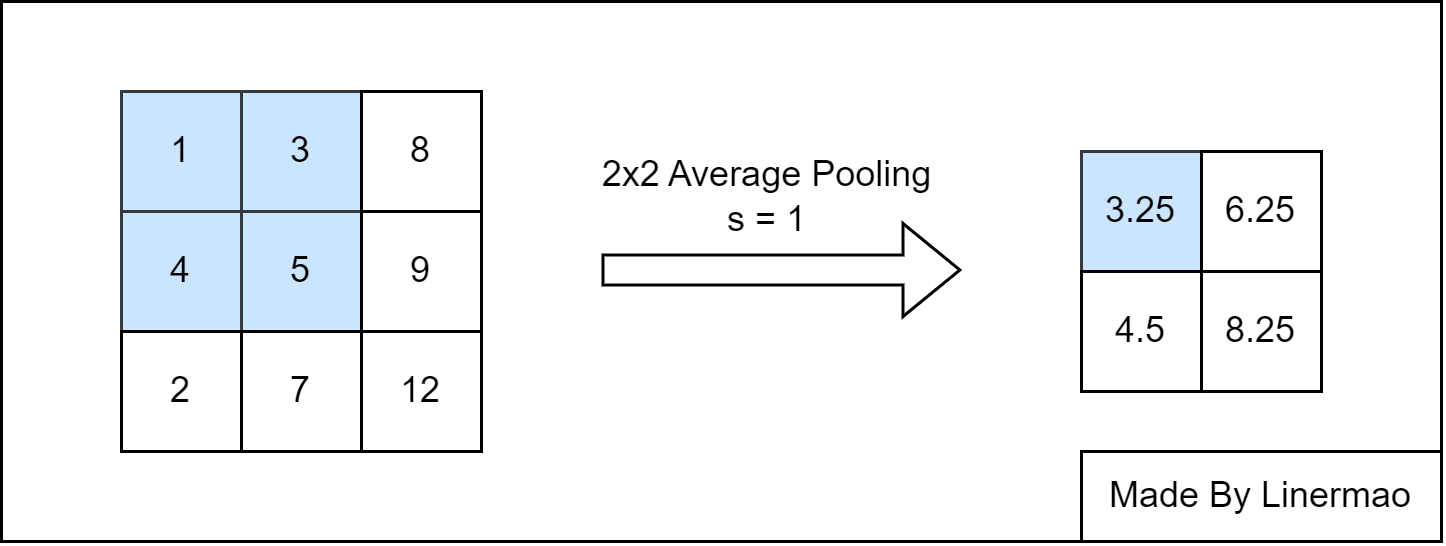

The diagram above was exported from draw.io. Its source (the exported page's mxGraphModel, read from the mxfile embedded in the PNG):
<mxGraphModel dx="875" dy="558" grid="1" gridSize="10" guides="1" tooltips="1" connect="1" arrows="1" fold="1" page="1" pageScale="1" pageWidth="827" pageHeight="1169" math="0" shadow="0">
  <root>
    <mxCell id="0" />
    <mxCell id="1" parent="0" />
    <mxCell id="Qn8YMADYuEC4774DYiES-294" value="" style="rounded=0;whiteSpace=wrap;html=1;" parent="1" vertex="1">
      <mxGeometry x="120" y="350" width="480" height="180" as="geometry" />
    </mxCell>
    <mxCell id="Qn8YMADYuEC4774DYiES-274" value="" style="shape=flexArrow;endArrow=classic;html=1;rounded=0;" parent="1" edge="1">
      <mxGeometry width="50" height="50" relative="1" as="geometry">
        <mxPoint x="320" y="439.5" as="sourcePoint" />
        <mxPoint x="440" y="439.5" as="targetPoint" />
      </mxGeometry>
    </mxCell>
    <mxCell id="Qn8YMADYuEC4774DYiES-275" value="2x2 Average Pooling&lt;br&gt;s = 1" style="text;html=1;align=center;verticalAlign=middle;resizable=0;points=[];autosize=1;strokeColor=none;fillColor=none;" parent="1" vertex="1">
      <mxGeometry x="310" y="395" width="130" height="40" as="geometry" />
    </mxCell>
    <mxCell id="Qn8YMADYuEC4774DYiES-293" value="" style="group" parent="1" vertex="1" connectable="0">
      <mxGeometry x="480" y="400" width="80" height="80" as="geometry" />
    </mxCell>
    <mxCell id="Qn8YMADYuEC4774DYiES-277" value="3.25" style="whiteSpace=wrap;html=1;aspect=fixed;fillColor=#cce5ff;strokeColor=#36393d;" parent="Qn8YMADYuEC4774DYiES-293" vertex="1">
      <mxGeometry width="40" height="40" as="geometry" />
    </mxCell>
    <mxCell id="Qn8YMADYuEC4774DYiES-278" value="6.25" style="whiteSpace=wrap;html=1;aspect=fixed;" parent="Qn8YMADYuEC4774DYiES-293" vertex="1">
      <mxGeometry x="40" width="40" height="40" as="geometry" />
    </mxCell>
    <mxCell id="Qn8YMADYuEC4774DYiES-281" value="4.5" style="whiteSpace=wrap;html=1;aspect=fixed;" parent="Qn8YMADYuEC4774DYiES-293" vertex="1">
      <mxGeometry y="40" width="40" height="40" as="geometry" />
    </mxCell>
    <mxCell id="Qn8YMADYuEC4774DYiES-282" value="8.25" style="whiteSpace=wrap;html=1;aspect=fixed;" parent="Qn8YMADYuEC4774DYiES-293" vertex="1">
      <mxGeometry x="40" y="40" width="40" height="40" as="geometry" />
    </mxCell>
    <mxCell id="Qn8YMADYuEC4774DYiES-295" value="Made By Linermao" style="rounded=0;whiteSpace=wrap;html=1;" parent="1" vertex="1">
      <mxGeometry x="480" y="500" width="120" height="30" as="geometry" />
    </mxCell>
    <mxCell id="2d1rIhGNWO_-C1hBfd0Z-1" value="" style="group" vertex="1" connectable="0" parent="1">
      <mxGeometry x="160" y="380" width="120" height="120" as="geometry" />
    </mxCell>
    <mxCell id="Qn8YMADYuEC4774DYiES-247" value="1" style="whiteSpace=wrap;html=1;aspect=fixed;fillColor=#cce5ff;strokeColor=#36393d;" parent="2d1rIhGNWO_-C1hBfd0Z-1" vertex="1">
      <mxGeometry width="40" height="40" as="geometry" />
    </mxCell>
    <mxCell id="Qn8YMADYuEC4774DYiES-248" value="3" style="whiteSpace=wrap;html=1;aspect=fixed;fillColor=#cce5ff;strokeColor=#36393d;" parent="2d1rIhGNWO_-C1hBfd0Z-1" vertex="1">
      <mxGeometry x="40" width="40" height="40" as="geometry" />
    </mxCell>
    <mxCell id="Qn8YMADYuEC4774DYiES-249" value="8" style="whiteSpace=wrap;html=1;aspect=fixed;" parent="2d1rIhGNWO_-C1hBfd0Z-1" vertex="1">
      <mxGeometry x="80" width="40" height="40" as="geometry" />
    </mxCell>
    <mxCell id="Qn8YMADYuEC4774DYiES-252" value="4" style="whiteSpace=wrap;html=1;aspect=fixed;fillColor=#cce5ff;strokeColor=#36393d;" parent="2d1rIhGNWO_-C1hBfd0Z-1" vertex="1">
      <mxGeometry y="40" width="40" height="40" as="geometry" />
    </mxCell>
    <mxCell id="Qn8YMADYuEC4774DYiES-253" value="5" style="whiteSpace=wrap;html=1;aspect=fixed;fillColor=#cce5ff;strokeColor=#36393d;" parent="2d1rIhGNWO_-C1hBfd0Z-1" vertex="1">
      <mxGeometry x="40" y="40" width="40" height="40" as="geometry" />
    </mxCell>
    <mxCell id="Qn8YMADYuEC4774DYiES-254" value="9" style="whiteSpace=wrap;html=1;aspect=fixed;" parent="2d1rIhGNWO_-C1hBfd0Z-1" vertex="1">
      <mxGeometry x="80" y="40" width="40" height="40" as="geometry" />
    </mxCell>
    <mxCell id="Qn8YMADYuEC4774DYiES-257" value="2" style="whiteSpace=wrap;html=1;aspect=fixed;" parent="2d1rIhGNWO_-C1hBfd0Z-1" vertex="1">
      <mxGeometry y="80" width="40" height="40" as="geometry" />
    </mxCell>
    <mxCell id="Qn8YMADYuEC4774DYiES-258" value="7" style="whiteSpace=wrap;html=1;aspect=fixed;" parent="2d1rIhGNWO_-C1hBfd0Z-1" vertex="1">
      <mxGeometry x="40" y="80" width="40" height="40" as="geometry" />
    </mxCell>
    <mxCell id="Qn8YMADYuEC4774DYiES-259" value="12" style="whiteSpace=wrap;html=1;aspect=fixed;" parent="2d1rIhGNWO_-C1hBfd0Z-1" vertex="1">
      <mxGeometry x="80" y="80" width="40" height="40" as="geometry" />
    </mxCell>
  </root>
</mxGraphModel>